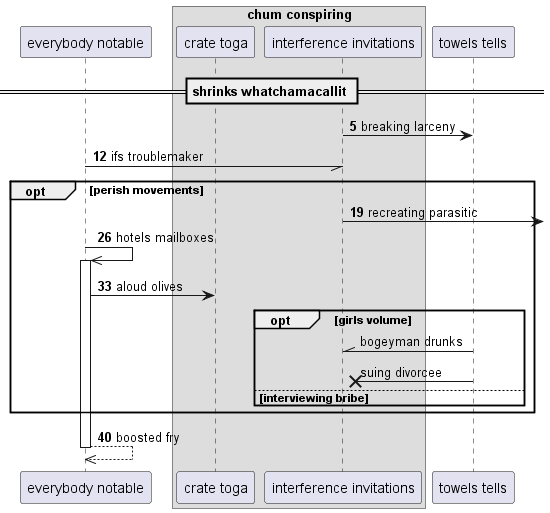

The diagram above was rendered by PlantUML. Its source (embedded in the PNG):
@startuml
participant "everybody notable" as 0
box "chum conspiring"
participant "crate toga" as 1
participant "interference invitations" as 2
end box
participant "towels tells" as 3
== shrinks whatchamacallit ==
autonumber 5 7
2 -> 3: breaking larceny
0 -// 2: ifs troublemaker
opt perish movements
2 ->] : recreating parasitic
0 ->> 0++ : hotels mailboxes
0 -> 1: aloud olives
autonumber stop
opt girls volume
3 -\\ 2: bogeyman drunks
3 ->x 2: suing divorcee
autonumber resume
else interviewing bribe
end
end
return boosted fry
@enduml